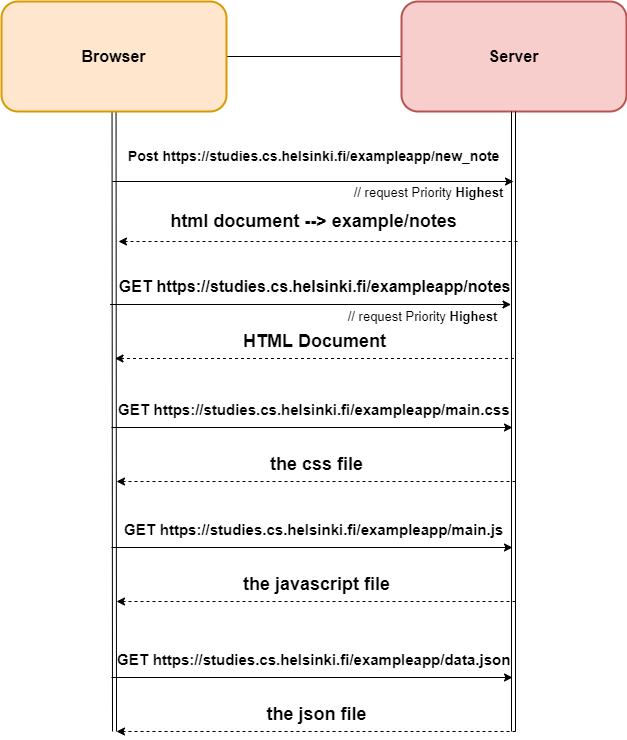

The diagram above was exported from draw.io. Its source (the exported page's mxGraphModel, read from the mxfile embedded in the PNG):
<mxGraphModel dx="2916" dy="1663" grid="1" gridSize="10" guides="1" tooltips="1" connect="1" arrows="1" fold="1" page="1" pageScale="1" pageWidth="850" pageHeight="1100" math="0" shadow="0">
  <root>
    <mxCell id="0" />
    <mxCell id="1" parent="0" />
    <mxCell id="2" value="" style="edgeStyle=none;html=1;fontSize=16;fontColor=#FFFFFF;" parent="1" source="4" edge="1">
      <mxGeometry relative="1" as="geometry">
        <mxPoint x="-1176.0000000000018" y="-861" as="targetPoint" />
      </mxGeometry>
    </mxCell>
    <mxCell id="3" value="" style="edgeStyle=none;html=1;fontSize=16;fontColor=#FFFFFF;shape=link;" parent="1" source="4" edge="1">
      <mxGeometry relative="1" as="geometry">
        <mxPoint x="-1474" y="-186" as="targetPoint" />
      </mxGeometry>
    </mxCell>
    <mxCell id="4" value="Browser" style="rounded=1;whiteSpace=wrap;html=1;fontSize=16;strokeColor=#d79b00;fillColor=#ffe6cc;fontStyle=1;strokeWidth=2;" parent="1" vertex="1">
      <mxGeometry x="-1587" y="-916" width="225" height="110" as="geometry" />
    </mxCell>
    <mxCell id="5" value="Server" style="rounded=1;whiteSpace=wrap;html=1;fontSize=16;strokeColor=#b85450;fillColor=#f8cecc;fontStyle=1;strokeWidth=2;" parent="1" vertex="1">
      <mxGeometry x="-1187" y="-916" width="225" height="110" as="geometry" />
    </mxCell>
    <mxCell id="6" value="" style="edgeStyle=none;html=1;fontSize=16;fontColor=#FFFFFF;shape=link;" parent="1" edge="1">
      <mxGeometry relative="1" as="geometry">
        <mxPoint x="-1075" y="-806" as="sourcePoint" />
        <mxPoint x="-1075" y="-186" as="targetPoint" />
      </mxGeometry>
    </mxCell>
    <mxCell id="7" value="" style="edgeStyle=none;html=1;fontSize=16;fontColor=#FFFFFF;" parent="1" edge="1">
      <mxGeometry relative="1" as="geometry">
        <mxPoint x="-1476" y="-736" as="sourcePoint" />
        <mxPoint x="-1075" y="-736" as="targetPoint" />
      </mxGeometry>
    </mxCell>
    <mxCell id="8" value="&lt;table cellpadding=&quot;0&quot; cellspacing=&quot;0&quot; aria-activedescendant=&quot;/GET&quot; aria-label=&quot;&quot; tabindex=&quot;0&quot; role=&quot;tree&quot; class=&quot;treeTable&quot; style=&quot;font-size: 14px;&quot;&gt;&lt;tbody tabindex=&quot;-1&quot; role=&quot;presentation&quot; style=&quot;font-size: 14px;&quot;&gt;&lt;tr class=&quot;treeRow objectRow hasChildren&quot; aria-expanded=&quot;false&quot; aria-selected=&quot;false&quot; aria-level=&quot;1&quot; role=&quot;treeitem&quot; id=&quot;/GET&quot; style=&quot;font-size: 14px;&quot;&gt;&lt;td role=&quot;presentation&quot; style=&quot;--tree-label-cell-indent: 0px; font-size: 14px;&quot; class=&quot;treeLabelCell&quot;&gt;Post&lt;/td&gt;&lt;td role=&quot;presentation&quot; class=&quot;treeValueCell objectCell&quot; style=&quot;font-size: 14px;&quot;&gt;&amp;nbsp;https://studies.cs.helsinki.fi/exampleapp/new_note&lt;/td&gt;&lt;/tr&gt;&lt;/tbody&gt;&lt;/table&gt;" style="text;html=1;align=center;verticalAlign=middle;resizable=0;points=[];autosize=1;strokeColor=none;fillColor=none;fontSize=14;fontColor=#000000;fontStyle=1" parent="1" vertex="1">
      <mxGeometry x="-1470" y="-776" width="389" height="29" as="geometry" />
    </mxCell>
    <mxCell id="9" value="" style="edgeStyle=none;html=1;fontSize=16;fontColor=#FFFFFF;dashed=1;" parent="1" edge="1">
      <mxGeometry relative="1" as="geometry">
        <mxPoint x="-1071" y="-676" as="sourcePoint" />
        <mxPoint x="-1470" y="-676" as="targetPoint" />
      </mxGeometry>
    </mxCell>
    <mxCell id="10" value="html document --&amp;gt; example/notes" style="text;html=1;align=center;verticalAlign=middle;resizable=0;points=[];autosize=1;strokeColor=none;fillColor=none;fontSize=18;fontColor=#000000;fontStyle=1" parent="1" vertex="1">
      <mxGeometry x="-1430" y="-716" width="310" height="40" as="geometry" />
    </mxCell>
    <mxCell id="11" value="" style="edgeStyle=none;html=1;fontSize=16;fontColor=#FFFFFF;" parent="1" edge="1">
      <mxGeometry relative="1" as="geometry">
        <mxPoint x="-1478.5" y="-613" as="sourcePoint" />
        <mxPoint x="-1077.5" y="-613" as="targetPoint" />
      </mxGeometry>
    </mxCell>
    <mxCell id="12" value="&lt;table cellpadding=&quot;0&quot; cellspacing=&quot;0&quot; aria-activedescendant=&quot;/GET&quot; aria-label=&quot;&quot; tabindex=&quot;0&quot; role=&quot;tree&quot; class=&quot;treeTable&quot; style=&quot;font-size: 16px;&quot;&gt;&lt;tbody tabindex=&quot;-1&quot; role=&quot;presentation&quot; style=&quot;font-size: 16px;&quot;&gt;&lt;tr class=&quot;treeRow objectRow hasChildren&quot; aria-expanded=&quot;false&quot; aria-selected=&quot;false&quot; aria-level=&quot;1&quot; role=&quot;treeitem&quot; id=&quot;/GET&quot; style=&quot;font-size: 16px;&quot;&gt;&lt;td role=&quot;presentation&quot; style=&quot;--tree-label-cell-indent: 0px; font-size: 16px;&quot; class=&quot;treeLabelCell&quot;&gt;GET&amp;nbsp;&lt;/td&gt;&lt;td role=&quot;presentation&quot; class=&quot;treeValueCell objectCell&quot; style=&quot;font-size: 16px;&quot;&gt;https://studies.cs.helsinki.fi/exampleapp/notes&lt;/td&gt;&lt;/tr&gt;&lt;/tbody&gt;&lt;/table&gt;" style="text;html=1;align=center;verticalAlign=middle;resizable=0;points=[];autosize=1;strokeColor=none;fillColor=none;fontSize=16;fontColor=#000000;fontStyle=1" parent="1" vertex="1">
      <mxGeometry x="-1479" y="-646" width="410" height="30" as="geometry" />
    </mxCell>
    <mxCell id="13" value="" style="edgeStyle=none;html=1;fontSize=16;fontColor=#FFFFFF;dashed=1;" parent="1" edge="1">
      <mxGeometry relative="1" as="geometry">
        <mxPoint x="-1074.4999999999998" y="-558.9999999999998" as="sourcePoint" />
        <mxPoint x="-1473.5" y="-558.9999999999998" as="targetPoint" />
      </mxGeometry>
    </mxCell>
    <mxCell id="14" value="HTML Document" style="text;html=1;align=center;verticalAlign=middle;resizable=0;points=[];autosize=1;strokeColor=none;fillColor=none;fontSize=18;fontColor=#000000;fontStyle=1" parent="1" vertex="1">
      <mxGeometry x="-1355" y="-593" width="161" height="34" as="geometry" />
    </mxCell>
    <mxCell id="15" value="" style="edgeStyle=none;html=1;fontSize=16;fontColor=#FFFFFF;" parent="1" edge="1">
      <mxGeometry relative="1" as="geometry">
        <mxPoint x="-1477.0000000000002" y="-490" as="sourcePoint" />
        <mxPoint x="-1076" y="-490" as="targetPoint" />
      </mxGeometry>
    </mxCell>
    <mxCell id="16" value="&lt;table cellpadding=&quot;0&quot; cellspacing=&quot;0&quot; aria-activedescendant=&quot;/GET&quot; aria-label=&quot;&quot; tabindex=&quot;0&quot; role=&quot;tree&quot; class=&quot;treeTable&quot; style=&quot;font-size: 15px;&quot;&gt;&lt;tbody tabindex=&quot;-1&quot; role=&quot;presentation&quot; style=&quot;font-size: 15px;&quot;&gt;&lt;tr class=&quot;treeRow objectRow hasChildren&quot; aria-expanded=&quot;false&quot; aria-selected=&quot;false&quot; aria-level=&quot;1&quot; role=&quot;treeitem&quot; id=&quot;/GET&quot; style=&quot;font-size: 15px;&quot;&gt;&lt;td role=&quot;presentation&quot; style=&quot;--tree-label-cell-indent: 0px; font-size: 15px;&quot; class=&quot;treeLabelCell&quot;&gt;GET&amp;nbsp;&lt;/td&gt;&lt;td role=&quot;presentation&quot; class=&quot;treeValueCell objectCell&quot; style=&quot;font-size: 15px;&quot;&gt;https://studies.cs.helsinki.fi/exampleapp/main.css&lt;/td&gt;&lt;/tr&gt;&lt;/tbody&gt;&lt;/table&gt;" style="text;html=1;align=center;verticalAlign=middle;resizable=0;points=[];autosize=1;strokeColor=none;fillColor=none;fontSize=15;fontColor=#000000;fontStyle=1" parent="1" vertex="1">
      <mxGeometry x="-1480" y="-523" width="410" height="30" as="geometry" />
    </mxCell>
    <mxCell id="17" value="" style="edgeStyle=none;html=1;fontSize=16;fontColor=#FFFFFF;dashed=1;" parent="1" edge="1">
      <mxGeometry relative="1" as="geometry">
        <mxPoint x="-1073" y="-436" as="sourcePoint" />
        <mxPoint x="-1472.0000000000002" y="-436" as="targetPoint" />
      </mxGeometry>
    </mxCell>
    <mxCell id="18" value="the css file" style="text;html=1;align=center;verticalAlign=middle;resizable=0;points=[];autosize=1;strokeColor=none;fillColor=none;fontSize=18;fontColor=#000000;fontStyle=1" parent="1" vertex="1">
      <mxGeometry x="-1332.5" y="-473" width="120" height="40" as="geometry" />
    </mxCell>
    <mxCell id="19" value="" style="edgeStyle=none;html=1;fontSize=16;fontColor=#FFFFFF;" parent="1" edge="1">
      <mxGeometry relative="1" as="geometry">
        <mxPoint x="-1477.0000000000002" y="-370" as="sourcePoint" />
        <mxPoint x="-1076" y="-370" as="targetPoint" />
      </mxGeometry>
    </mxCell>
    <mxCell id="20" value="&lt;table cellpadding=&quot;0&quot; cellspacing=&quot;0&quot; aria-activedescendant=&quot;/GET&quot; aria-label=&quot;&quot; tabindex=&quot;0&quot; role=&quot;tree&quot; class=&quot;treeTable&quot; style=&quot;font-size: 15px;&quot;&gt;&lt;tbody tabindex=&quot;-1&quot; role=&quot;presentation&quot; style=&quot;font-size: 15px;&quot;&gt;&lt;tr class=&quot;treeRow objectRow hasChildren&quot; aria-expanded=&quot;false&quot; aria-selected=&quot;false&quot; aria-level=&quot;1&quot; role=&quot;treeitem&quot; id=&quot;/GET&quot; style=&quot;font-size: 15px;&quot;&gt;&lt;td role=&quot;presentation&quot; style=&quot;--tree-label-cell-indent: 0px; font-size: 15px;&quot; class=&quot;treeLabelCell&quot;&gt;GET&amp;nbsp;&lt;/td&gt;&lt;td role=&quot;presentation&quot; class=&quot;treeValueCell objectCell&quot; style=&quot;font-size: 15px;&quot;&gt;https://studies.cs.helsinki.fi/exampleapp/main.js&lt;/td&gt;&lt;/tr&gt;&lt;/tbody&gt;&lt;/table&gt;" style="text;html=1;align=center;verticalAlign=middle;resizable=0;points=[];autosize=1;strokeColor=none;fillColor=none;fontSize=15;fontColor=#000000;fontStyle=1" parent="1" vertex="1">
      <mxGeometry x="-1475" y="-403" width="400" height="30" as="geometry" />
    </mxCell>
    <mxCell id="21" value="" style="edgeStyle=none;html=1;fontSize=16;fontColor=#FFFFFF;dashed=1;" parent="1" edge="1">
      <mxGeometry relative="1" as="geometry">
        <mxPoint x="-1073" y="-316" as="sourcePoint" />
        <mxPoint x="-1472.0000000000002" y="-316" as="targetPoint" />
      </mxGeometry>
    </mxCell>
    <mxCell id="22" value="the javascript file" style="text;html=1;align=center;verticalAlign=middle;resizable=0;points=[];autosize=1;strokeColor=none;fillColor=none;fontSize=18;fontColor=#000000;fontStyle=1" parent="1" vertex="1">
      <mxGeometry x="-1357.5" y="-353" width="170" height="40" as="geometry" />
    </mxCell>
    <mxCell id="23" value="" style="edgeStyle=none;html=1;fontSize=16;fontColor=#FFFFFF;" parent="1" edge="1">
      <mxGeometry relative="1" as="geometry">
        <mxPoint x="-1477.0000000000002" y="-240" as="sourcePoint" />
        <mxPoint x="-1076" y="-240" as="targetPoint" />
      </mxGeometry>
    </mxCell>
    <mxCell id="24" value="&lt;table cellpadding=&quot;0&quot; cellspacing=&quot;0&quot; aria-activedescendant=&quot;/GET&quot; aria-label=&quot;&quot; tabindex=&quot;0&quot; role=&quot;tree&quot; class=&quot;treeTable&quot; style=&quot;font-size: 15px;&quot;&gt;&lt;tbody tabindex=&quot;-1&quot; role=&quot;presentation&quot; style=&quot;font-size: 15px;&quot;&gt;&lt;tr class=&quot;treeRow objectRow hasChildren&quot; aria-expanded=&quot;false&quot; aria-selected=&quot;false&quot; aria-level=&quot;1&quot; role=&quot;treeitem&quot; id=&quot;/GET&quot; style=&quot;font-size: 15px;&quot;&gt;&lt;td role=&quot;presentation&quot; style=&quot;--tree-label-cell-indent: 0px; font-size: 15px;&quot; class=&quot;treeLabelCell&quot;&gt;GET&amp;nbsp;&lt;/td&gt;&lt;td role=&quot;presentation&quot; class=&quot;treeValueCell objectCell&quot; style=&quot;font-size: 15px;&quot;&gt;https://studies.cs.helsinki.fi/exampleapp/data.json&lt;/td&gt;&lt;/tr&gt;&lt;/tbody&gt;&lt;/table&gt;" style="text;html=1;align=center;verticalAlign=middle;resizable=0;points=[];autosize=1;strokeColor=none;fillColor=none;fontSize=15;fontColor=#000000;fontStyle=1" parent="1" vertex="1">
      <mxGeometry x="-1485" y="-273" width="420" height="30" as="geometry" />
    </mxCell>
    <mxCell id="25" value="" style="edgeStyle=none;html=1;fontSize=16;fontColor=#FFFFFF;dashed=1;" parent="1" edge="1">
      <mxGeometry relative="1" as="geometry">
        <mxPoint x="-1073" y="-186" as="sourcePoint" />
        <mxPoint x="-1472.0000000000002" y="-186" as="targetPoint" />
      </mxGeometry>
    </mxCell>
    <mxCell id="26" value="the json file" style="text;html=1;align=center;verticalAlign=middle;resizable=0;points=[];autosize=1;strokeColor=none;fillColor=none;fontSize=18;fontColor=#000000;fontStyle=1" parent="1" vertex="1">
      <mxGeometry x="-1332.5" y="-223" width="120" height="40" as="geometry" />
    </mxCell>
    <mxCell id="27" value="// request Priority &lt;b&gt;Highest&lt;/b&gt;" style="text;html=1;align=center;verticalAlign=middle;resizable=0;points=[];autosize=1;strokeColor=none;fillColor=none;fontSize=13;" parent="1" vertex="1">
      <mxGeometry x="-1245" y="-740" width="170" height="30" as="geometry" />
    </mxCell>
    <mxCell id="28" value="// request Priority &lt;b&gt;Highest&lt;/b&gt;" style="text;html=1;align=center;verticalAlign=middle;resizable=0;points=[];autosize=1;strokeColor=none;fillColor=none;fontSize=13;" parent="1" vertex="1">
      <mxGeometry x="-1251" y="-616" width="170" height="30" as="geometry" />
    </mxCell>
  </root>
</mxGraphModel>